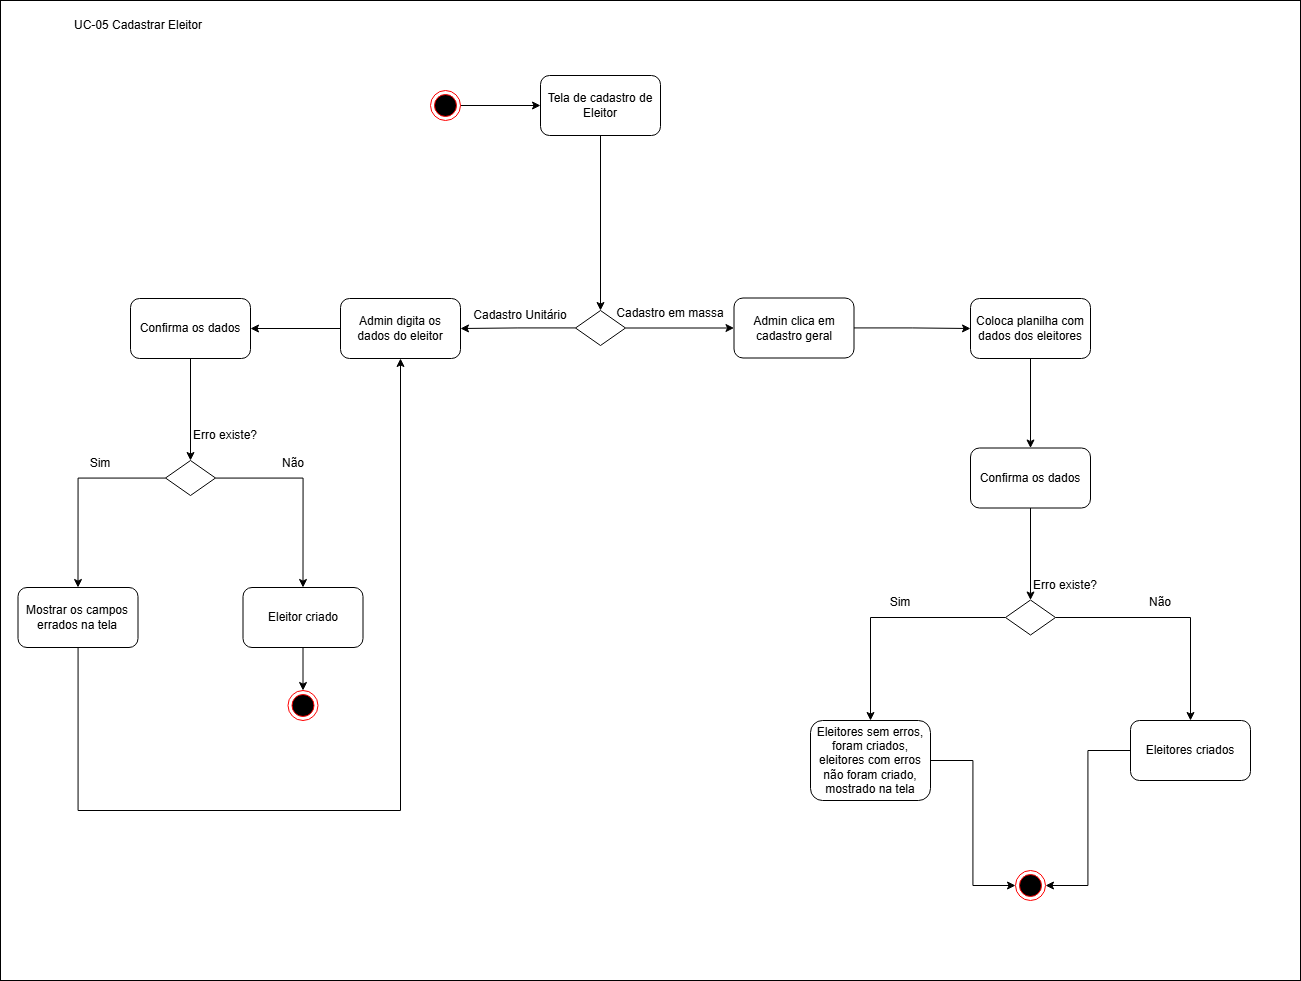

The diagram above was exported from draw.io. Its source (the exported page's mxGraphModel, read from the mxfile embedded in the PNG):
<mxGraphModel dx="2864" dy="1110" grid="1" gridSize="10" guides="1" tooltips="1" connect="1" arrows="1" fold="1" page="1" pageScale="1" pageWidth="827" pageHeight="1169" math="0" shadow="0">
  <root>
    <mxCell id="0" />
    <mxCell id="1" parent="0" />
    <mxCell id="eSG5YzjttzIpvmh_tGCf-19" value="" style="rounded=0;whiteSpace=wrap;html=1;" parent="1" vertex="1">
      <mxGeometry x="-380" width="1300" height="980" as="geometry" />
    </mxCell>
    <mxCell id="eSG5YzjttzIpvmh_tGCf-4" style="edgeStyle=orthogonalEdgeStyle;rounded=0;orthogonalLoop=1;jettySize=auto;html=1;entryX=0;entryY=0.5;entryDx=0;entryDy=0;" parent="1" source="eSG5YzjttzIpvmh_tGCf-1" target="eSG5YzjttzIpvmh_tGCf-3" edge="1">
      <mxGeometry relative="1" as="geometry" />
    </mxCell>
    <mxCell id="eSG5YzjttzIpvmh_tGCf-1" value="" style="ellipse;html=1;shape=endState;fillColor=#000000;strokeColor=#ff0000;" parent="1" vertex="1">
      <mxGeometry x="50" y="90" width="30" height="30" as="geometry" />
    </mxCell>
    <mxCell id="CZkTX9TJ72C1RsNP46wK-2" style="edgeStyle=orthogonalEdgeStyle;rounded=0;orthogonalLoop=1;jettySize=auto;html=1;entryX=0.5;entryY=0;entryDx=0;entryDy=0;" edge="1" parent="1" source="eSG5YzjttzIpvmh_tGCf-3" target="CZkTX9TJ72C1RsNP46wK-1">
      <mxGeometry relative="1" as="geometry">
        <Array as="points" />
      </mxGeometry>
    </mxCell>
    <mxCell id="eSG5YzjttzIpvmh_tGCf-3" value="Tela de cadastro de Eleitor" style="rounded=1;whiteSpace=wrap;html=1;" parent="1" vertex="1">
      <mxGeometry x="160" y="75" width="120" height="60" as="geometry" />
    </mxCell>
    <mxCell id="eSG5YzjttzIpvmh_tGCf-35" style="edgeStyle=orthogonalEdgeStyle;rounded=0;orthogonalLoop=1;jettySize=auto;html=1;entryX=1;entryY=0.5;entryDx=0;entryDy=0;" parent="1" source="eSG5YzjttzIpvmh_tGCf-5" target="eSG5YzjttzIpvmh_tGCf-34" edge="1">
      <mxGeometry relative="1" as="geometry" />
    </mxCell>
    <mxCell id="eSG5YzjttzIpvmh_tGCf-5" value="Admin digita os dados do eleitor" style="rounded=1;whiteSpace=wrap;html=1;" parent="1" vertex="1">
      <mxGeometry x="-40" y="298" width="120" height="60" as="geometry" />
    </mxCell>
    <mxCell id="eSG5YzjttzIpvmh_tGCf-20" value="UC-05 Cadastrar Eleitor" style="text;html=1;align=center;verticalAlign=middle;whiteSpace=wrap;rounded=0;" parent="1" vertex="1">
      <mxGeometry x="-367.5" y="10" width="250" height="30" as="geometry" />
    </mxCell>
    <mxCell id="eSG5YzjttzIpvmh_tGCf-27" style="edgeStyle=orthogonalEdgeStyle;rounded=0;orthogonalLoop=1;jettySize=auto;html=1;entryX=0.5;entryY=0;entryDx=0;entryDy=0;" parent="1" source="eSG5YzjttzIpvmh_tGCf-23" target="eSG5YzjttzIpvmh_tGCf-26" edge="1">
      <mxGeometry relative="1" as="geometry" />
    </mxCell>
    <mxCell id="eSG5YzjttzIpvmh_tGCf-28" style="edgeStyle=orthogonalEdgeStyle;rounded=0;orthogonalLoop=1;jettySize=auto;html=1;entryX=0.5;entryY=0;entryDx=0;entryDy=0;" parent="1" source="eSG5YzjttzIpvmh_tGCf-23" target="eSG5YzjttzIpvmh_tGCf-25" edge="1">
      <mxGeometry relative="1" as="geometry" />
    </mxCell>
    <mxCell id="eSG5YzjttzIpvmh_tGCf-23" value="" style="rhombus;whiteSpace=wrap;html=1;" parent="1" vertex="1">
      <mxGeometry x="-215" y="460" width="50" height="35" as="geometry" />
    </mxCell>
    <mxCell id="eSG5YzjttzIpvmh_tGCf-24" value="Erro existe?" style="text;html=1;align=center;verticalAlign=middle;whiteSpace=wrap;rounded=0;" parent="1" vertex="1">
      <mxGeometry x="-200" y="420" width="90" height="30" as="geometry" />
    </mxCell>
    <mxCell id="CZkTX9TJ72C1RsNP46wK-6" style="edgeStyle=orthogonalEdgeStyle;rounded=0;orthogonalLoop=1;jettySize=auto;html=1;entryX=0.5;entryY=1;entryDx=0;entryDy=0;" edge="1" parent="1" source="eSG5YzjttzIpvmh_tGCf-25" target="eSG5YzjttzIpvmh_tGCf-5">
      <mxGeometry relative="1" as="geometry">
        <Array as="points">
          <mxPoint x="-302" y="810" />
          <mxPoint x="20" y="810" />
        </Array>
      </mxGeometry>
    </mxCell>
    <mxCell id="eSG5YzjttzIpvmh_tGCf-25" value="Mostrar os campos errados na tela" style="rounded=1;whiteSpace=wrap;html=1;" parent="1" vertex="1">
      <mxGeometry x="-362.5" y="587" width="120" height="60" as="geometry" />
    </mxCell>
    <mxCell id="eSG5YzjttzIpvmh_tGCf-37" style="edgeStyle=orthogonalEdgeStyle;rounded=0;orthogonalLoop=1;jettySize=auto;html=1;entryX=0.5;entryY=0;entryDx=0;entryDy=0;" parent="1" source="eSG5YzjttzIpvmh_tGCf-26" target="eSG5YzjttzIpvmh_tGCf-32" edge="1">
      <mxGeometry relative="1" as="geometry" />
    </mxCell>
    <mxCell id="eSG5YzjttzIpvmh_tGCf-26" value="Eleitor criado" style="rounded=1;whiteSpace=wrap;html=1;" parent="1" vertex="1">
      <mxGeometry x="-137.5" y="587" width="120" height="60" as="geometry" />
    </mxCell>
    <mxCell id="eSG5YzjttzIpvmh_tGCf-29" value="Sim" style="text;html=1;align=center;verticalAlign=middle;whiteSpace=wrap;rounded=0;" parent="1" vertex="1">
      <mxGeometry x="-310" y="447.5" width="60" height="30" as="geometry" />
    </mxCell>
    <mxCell id="eSG5YzjttzIpvmh_tGCf-30" value="Não" style="text;html=1;align=center;verticalAlign=middle;whiteSpace=wrap;rounded=0;" parent="1" vertex="1">
      <mxGeometry x="-117.5" y="447.5" width="60" height="30" as="geometry" />
    </mxCell>
    <mxCell id="eSG5YzjttzIpvmh_tGCf-32" value="" style="ellipse;html=1;shape=endState;fillColor=#000000;strokeColor=#ff0000;" parent="1" vertex="1">
      <mxGeometry x="-92.5" y="690" width="30" height="30" as="geometry" />
    </mxCell>
    <mxCell id="CZkTX9TJ72C1RsNP46wK-8" style="edgeStyle=orthogonalEdgeStyle;rounded=0;orthogonalLoop=1;jettySize=auto;html=1;entryX=0.5;entryY=0;entryDx=0;entryDy=0;" edge="1" parent="1" source="eSG5YzjttzIpvmh_tGCf-34" target="eSG5YzjttzIpvmh_tGCf-23">
      <mxGeometry relative="1" as="geometry" />
    </mxCell>
    <mxCell id="eSG5YzjttzIpvmh_tGCf-34" value="Confirma os dados" style="rounded=1;whiteSpace=wrap;html=1;" parent="1" vertex="1">
      <mxGeometry x="-250" y="298" width="120" height="60" as="geometry" />
    </mxCell>
    <mxCell id="CZkTX9TJ72C1RsNP46wK-3" style="edgeStyle=orthogonalEdgeStyle;rounded=0;orthogonalLoop=1;jettySize=auto;html=1;entryX=1;entryY=0.5;entryDx=0;entryDy=0;" edge="1" parent="1" source="CZkTX9TJ72C1RsNP46wK-1" target="eSG5YzjttzIpvmh_tGCf-5">
      <mxGeometry relative="1" as="geometry" />
    </mxCell>
    <mxCell id="CZkTX9TJ72C1RsNP46wK-5" style="edgeStyle=orthogonalEdgeStyle;rounded=0;orthogonalLoop=1;jettySize=auto;html=1;entryX=0;entryY=0.5;entryDx=0;entryDy=0;" edge="1" parent="1" source="CZkTX9TJ72C1RsNP46wK-1" target="CZkTX9TJ72C1RsNP46wK-4">
      <mxGeometry relative="1" as="geometry" />
    </mxCell>
    <mxCell id="CZkTX9TJ72C1RsNP46wK-1" value="" style="rhombus;whiteSpace=wrap;html=1;" vertex="1" parent="1">
      <mxGeometry x="195" y="310" width="50" height="35" as="geometry" />
    </mxCell>
    <mxCell id="CZkTX9TJ72C1RsNP46wK-12" style="edgeStyle=orthogonalEdgeStyle;rounded=0;orthogonalLoop=1;jettySize=auto;html=1;entryX=0;entryY=0.5;entryDx=0;entryDy=0;" edge="1" parent="1" source="CZkTX9TJ72C1RsNP46wK-4" target="CZkTX9TJ72C1RsNP46wK-11">
      <mxGeometry relative="1" as="geometry" />
    </mxCell>
    <mxCell id="CZkTX9TJ72C1RsNP46wK-4" value="Admin clica em cadastro geral" style="rounded=1;whiteSpace=wrap;html=1;" vertex="1" parent="1">
      <mxGeometry x="353.5" y="297.5" width="120" height="60" as="geometry" />
    </mxCell>
    <mxCell id="CZkTX9TJ72C1RsNP46wK-9" value="Cadastro Unitário" style="text;html=1;whiteSpace=wrap;strokeColor=none;fillColor=none;align=center;verticalAlign=middle;rounded=0;" vertex="1" parent="1">
      <mxGeometry x="70" y="300" width="140" height="30" as="geometry" />
    </mxCell>
    <mxCell id="CZkTX9TJ72C1RsNP46wK-10" value="Cadastro em massa" style="text;html=1;whiteSpace=wrap;strokeColor=none;fillColor=none;align=center;verticalAlign=middle;rounded=0;" vertex="1" parent="1">
      <mxGeometry x="220" y="297.5" width="140" height="30" as="geometry" />
    </mxCell>
    <mxCell id="CZkTX9TJ72C1RsNP46wK-15" style="edgeStyle=orthogonalEdgeStyle;rounded=0;orthogonalLoop=1;jettySize=auto;html=1;entryX=0.5;entryY=0;entryDx=0;entryDy=0;" edge="1" parent="1" source="CZkTX9TJ72C1RsNP46wK-11" target="CZkTX9TJ72C1RsNP46wK-14">
      <mxGeometry relative="1" as="geometry" />
    </mxCell>
    <mxCell id="CZkTX9TJ72C1RsNP46wK-11" value="Coloca planilha com dados dos eleitores" style="rounded=1;whiteSpace=wrap;html=1;" vertex="1" parent="1">
      <mxGeometry x="590" y="298" width="120" height="60" as="geometry" />
    </mxCell>
    <mxCell id="CZkTX9TJ72C1RsNP46wK-17" style="edgeStyle=orthogonalEdgeStyle;rounded=0;orthogonalLoop=1;jettySize=auto;html=1;entryX=0.5;entryY=0;entryDx=0;entryDy=0;" edge="1" parent="1" source="CZkTX9TJ72C1RsNP46wK-14" target="CZkTX9TJ72C1RsNP46wK-16">
      <mxGeometry relative="1" as="geometry" />
    </mxCell>
    <mxCell id="CZkTX9TJ72C1RsNP46wK-14" value="Confirma os dados" style="rounded=1;whiteSpace=wrap;html=1;" vertex="1" parent="1">
      <mxGeometry x="590" y="447.5" width="120" height="60" as="geometry" />
    </mxCell>
    <mxCell id="CZkTX9TJ72C1RsNP46wK-21" style="edgeStyle=orthogonalEdgeStyle;rounded=0;orthogonalLoop=1;jettySize=auto;html=1;entryX=0.5;entryY=0;entryDx=0;entryDy=0;" edge="1" parent="1" source="CZkTX9TJ72C1RsNP46wK-16" target="CZkTX9TJ72C1RsNP46wK-20">
      <mxGeometry relative="1" as="geometry" />
    </mxCell>
    <mxCell id="CZkTX9TJ72C1RsNP46wK-22" style="edgeStyle=orthogonalEdgeStyle;rounded=0;orthogonalLoop=1;jettySize=auto;html=1;entryX=0.5;entryY=0;entryDx=0;entryDy=0;" edge="1" parent="1" source="CZkTX9TJ72C1RsNP46wK-16" target="CZkTX9TJ72C1RsNP46wK-19">
      <mxGeometry relative="1" as="geometry" />
    </mxCell>
    <mxCell id="CZkTX9TJ72C1RsNP46wK-16" value="" style="rhombus;whiteSpace=wrap;html=1;" vertex="1" parent="1">
      <mxGeometry x="625" y="599.5" width="50" height="35" as="geometry" />
    </mxCell>
    <mxCell id="CZkTX9TJ72C1RsNP46wK-18" value="Erro existe?" style="text;html=1;align=center;verticalAlign=middle;whiteSpace=wrap;rounded=0;" vertex="1" parent="1">
      <mxGeometry x="640" y="570" width="90" height="30" as="geometry" />
    </mxCell>
    <mxCell id="CZkTX9TJ72C1RsNP46wK-27" style="edgeStyle=orthogonalEdgeStyle;rounded=0;orthogonalLoop=1;jettySize=auto;html=1;entryX=0;entryY=0.5;entryDx=0;entryDy=0;" edge="1" parent="1" source="CZkTX9TJ72C1RsNP46wK-19" target="CZkTX9TJ72C1RsNP46wK-25">
      <mxGeometry relative="1" as="geometry" />
    </mxCell>
    <mxCell id="CZkTX9TJ72C1RsNP46wK-19" value="Eleitores sem erros, foram criados, eleitores com erros não foram criado, mostrado na tela" style="rounded=1;whiteSpace=wrap;html=1;" vertex="1" parent="1">
      <mxGeometry x="430" y="720" width="120" height="80" as="geometry" />
    </mxCell>
    <mxCell id="CZkTX9TJ72C1RsNP46wK-26" style="edgeStyle=orthogonalEdgeStyle;rounded=0;orthogonalLoop=1;jettySize=auto;html=1;entryX=1;entryY=0.5;entryDx=0;entryDy=0;" edge="1" parent="1" source="CZkTX9TJ72C1RsNP46wK-20" target="CZkTX9TJ72C1RsNP46wK-25">
      <mxGeometry relative="1" as="geometry" />
    </mxCell>
    <mxCell id="CZkTX9TJ72C1RsNP46wK-20" value="Eleitores criados" style="rounded=1;whiteSpace=wrap;html=1;" vertex="1" parent="1">
      <mxGeometry x="750" y="720" width="120" height="60" as="geometry" />
    </mxCell>
    <mxCell id="CZkTX9TJ72C1RsNP46wK-23" value="Não" style="text;html=1;align=center;verticalAlign=middle;whiteSpace=wrap;rounded=0;" vertex="1" parent="1">
      <mxGeometry x="750" y="587" width="60" height="30" as="geometry" />
    </mxCell>
    <mxCell id="CZkTX9TJ72C1RsNP46wK-24" value="Sim" style="text;html=1;align=center;verticalAlign=middle;whiteSpace=wrap;rounded=0;" vertex="1" parent="1">
      <mxGeometry x="490" y="587" width="60" height="30" as="geometry" />
    </mxCell>
    <mxCell id="CZkTX9TJ72C1RsNP46wK-25" value="" style="ellipse;html=1;shape=endState;fillColor=#000000;strokeColor=#ff0000;" vertex="1" parent="1">
      <mxGeometry x="635" y="870" width="30" height="30" as="geometry" />
    </mxCell>
  </root>
</mxGraphModel>